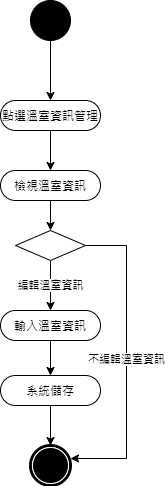

The diagram above was exported from draw.io. Its source (the exported page's mxGraphModel, read from the mxfile embedded in the PNG):
<mxGraphModel dx="1086" dy="806" grid="1" gridSize="10" guides="1" tooltips="1" connect="1" arrows="1" fold="1" page="1" pageScale="1" pageWidth="827" pageHeight="1169" math="0" shadow="0">
  <root>
    <mxCell id="0" />
    <mxCell id="1" parent="0" />
    <mxCell id="B_6YSzKXKL9F5fftzryy-1" style="edgeStyle=orthogonalEdgeStyle;rounded=0;orthogonalLoop=1;jettySize=auto;html=1;entryX=0.5;entryY=0;entryDx=0;entryDy=0;" parent="1" source="B_6YSzKXKL9F5fftzryy-2" target="B_6YSzKXKL9F5fftzryy-3" edge="1">
      <mxGeometry relative="1" as="geometry">
        <mxPoint x="414" y="260" as="targetPoint" />
      </mxGeometry>
    </mxCell>
    <mxCell id="B_6YSzKXKL9F5fftzryy-2" value="" style="ellipse;whiteSpace=wrap;html=1;rounded=0;shadow=0;comic=0;labelBackgroundColor=none;strokeWidth=1;fillColor=#000000;fontFamily=Verdana;fontSize=12;align=center;" parent="1" vertex="1">
      <mxGeometry x="394" y="210" width="40" height="40" as="geometry" />
    </mxCell>
    <mxCell id="B_6YSzKXKL9F5fftzryy-3" value="點選溫室資訊管理" style="rounded=1;whiteSpace=wrap;html=1;shadow=0;comic=0;labelBackgroundColor=none;strokeWidth=1;fontFamily=Verdana;fontSize=12;align=center;arcSize=50;" parent="1" vertex="1">
      <mxGeometry x="364" y="310" width="100" height="30" as="geometry" />
    </mxCell>
    <mxCell id="B_6YSzKXKL9F5fftzryy-4" style="edgeStyle=orthogonalEdgeStyle;rounded=0;orthogonalLoop=1;jettySize=auto;html=1;entryX=0.5;entryY=0;entryDx=0;entryDy=0;exitX=0.5;exitY=1;exitDx=0;exitDy=0;" parent="1" source="B_6YSzKXKL9F5fftzryy-3" target="B_6YSzKXKL9F5fftzryy-8" edge="1">
      <mxGeometry relative="1" as="geometry">
        <mxPoint x="341" y="365" as="sourcePoint" />
        <mxPoint x="414" y="370" as="targetPoint" />
      </mxGeometry>
    </mxCell>
    <mxCell id="B_6YSzKXKL9F5fftzryy-5" value="" style="shape=mxgraph.bpmn.shape;html=1;verticalLabelPosition=bottom;labelBackgroundColor=#ffffff;verticalAlign=top;perimeter=ellipsePerimeter;outline=end;symbol=terminate;rounded=0;shadow=0;comic=0;strokeWidth=1;fontFamily=Verdana;fontSize=12;align=center;" parent="1" vertex="1">
      <mxGeometry x="394" y="655" width="40" height="40" as="geometry" />
    </mxCell>
    <mxCell id="B_6YSzKXKL9F5fftzryy-6" value="編輯溫室資訊" style="edgeStyle=orthogonalEdgeStyle;rounded=0;orthogonalLoop=1;jettySize=auto;html=1;exitX=0.5;exitY=1;exitDx=0;exitDy=0;entryX=0.5;entryY=0;entryDx=0;entryDy=0;" parent="1" source="B_6YSzKXKL9F5fftzryy-12" target="B_6YSzKXKL9F5fftzryy-14" edge="1">
      <mxGeometry relative="1" as="geometry">
        <mxPoint x="414" y="520" as="targetPoint" />
        <mxPoint x="414" y="585" as="sourcePoint" />
      </mxGeometry>
    </mxCell>
    <mxCell id="B_6YSzKXKL9F5fftzryy-7" style="edgeStyle=orthogonalEdgeStyle;rounded=0;orthogonalLoop=1;jettySize=auto;html=1;entryX=0.5;entryY=0;entryDx=0;entryDy=0;" parent="1" source="B_6YSzKXKL9F5fftzryy-8" target="B_6YSzKXKL9F5fftzryy-12" edge="1">
      <mxGeometry relative="1" as="geometry" />
    </mxCell>
    <mxCell id="B_6YSzKXKL9F5fftzryy-8" value="檢視溫室資訊" style="rounded=1;whiteSpace=wrap;html=1;shadow=0;comic=0;labelBackgroundColor=none;strokeWidth=1;fontFamily=Verdana;fontSize=12;align=center;arcSize=50;" parent="1" vertex="1">
      <mxGeometry x="364" y="380" width="100" height="30" as="geometry" />
    </mxCell>
    <mxCell id="B_6YSzKXKL9F5fftzryy-9" style="edgeStyle=orthogonalEdgeStyle;rounded=0;orthogonalLoop=1;jettySize=auto;html=1;entryX=0.5;entryY=0;entryDx=0;entryDy=0;" parent="1" source="B_6YSzKXKL9F5fftzryy-10" target="B_6YSzKXKL9F5fftzryy-5" edge="1">
      <mxGeometry relative="1" as="geometry" />
    </mxCell>
    <mxCell id="B_6YSzKXKL9F5fftzryy-10" value="系統儲存" style="rounded=1;whiteSpace=wrap;html=1;shadow=0;comic=0;labelBackgroundColor=none;strokeWidth=1;fontFamily=Verdana;fontSize=12;align=center;arcSize=50;" parent="1" vertex="1">
      <mxGeometry x="364" y="585" width="100" height="30" as="geometry" />
    </mxCell>
    <mxCell id="B_6YSzKXKL9F5fftzryy-11" value="不編輯溫室資訊" style="edgeStyle=orthogonalEdgeStyle;rounded=0;orthogonalLoop=1;jettySize=auto;html=1;entryX=1;entryY=0.325;entryDx=0;entryDy=0;entryPerimeter=0;" parent="1" source="B_6YSzKXKL9F5fftzryy-12" target="B_6YSzKXKL9F5fftzryy-5" edge="1">
      <mxGeometry relative="1" as="geometry">
        <Array as="points">
          <mxPoint x="490" y="455" />
          <mxPoint x="490" y="668" />
        </Array>
      </mxGeometry>
    </mxCell>
    <mxCell id="B_6YSzKXKL9F5fftzryy-12" value="" style="rhombus;whiteSpace=wrap;html=1;" parent="1" vertex="1">
      <mxGeometry x="379" y="440" width="70" height="30" as="geometry" />
    </mxCell>
    <mxCell id="B_6YSzKXKL9F5fftzryy-13" style="edgeStyle=orthogonalEdgeStyle;rounded=0;orthogonalLoop=1;jettySize=auto;html=1;entryX=0.5;entryY=0;entryDx=0;entryDy=0;" parent="1" source="B_6YSzKXKL9F5fftzryy-14" target="B_6YSzKXKL9F5fftzryy-10" edge="1">
      <mxGeometry relative="1" as="geometry" />
    </mxCell>
    <mxCell id="B_6YSzKXKL9F5fftzryy-14" value="輸入溫室資訊" style="rounded=1;whiteSpace=wrap;html=1;shadow=0;comic=0;labelBackgroundColor=none;strokeWidth=1;fontFamily=Verdana;fontSize=12;align=center;arcSize=50;" parent="1" vertex="1">
      <mxGeometry x="364" y="520" width="100" height="30" as="geometry" />
    </mxCell>
  </root>
</mxGraphModel>